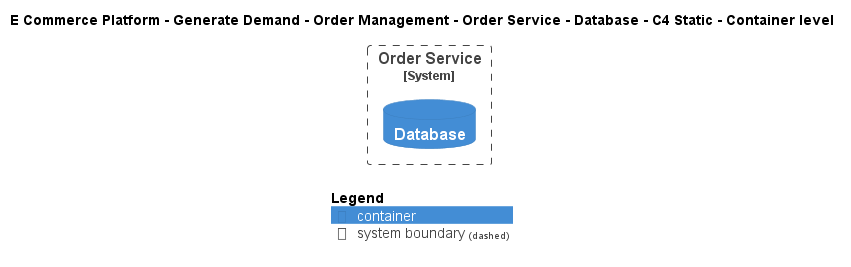

The diagram above was rendered by PlantUML. Its source (embedded in the PNG):
@startuml
!include ..\..\..\..\..\..\..\.c4s\C4_Container.puml

AddElementTag("c4interflow:lifecycle:new", $bgColor=green, $fontColor=#ffffff, $borderColor=green, $shadowing="False")
AddElementTag("c4interflow:lifecycle:changed", $bgColor=orange, $fontColor=#ffffff, $borderColor=orange, $shadowing="False")
AddElementTag("c4interflow:lifecycle:removed", $bgColor=red, $fontColor=#ffffff, $borderColor=red, $shadowing="False")

AddRelTag("c4interflow:lifecycle:new", $textColor=green, $lineColor=green)
AddRelTag("c4interflow:lifecycle:changed", $textColor=orange, $lineColor=orange)
AddRelTag("c4interflow:lifecycle:removed", $textColor=red, $lineColor=red)

SHOW_PERSON_PORTRAIT()
LAYOUT_TOP_DOWN()

skinparam linetype polyline

title E Commerce Platform - Generate Demand - Order Management - Order Service - Database - C4 Static - Container level


System_Boundary(ECommercePlatform.GenerateDemand.OrderManagement.SoftwareSystems.OrderService, "Order Service") {
    ContainerDb(ECommercePlatform.GenerateDemand.OrderManagement.SoftwareSystems.OrderService.Containers.Database, "Database", "", "")
}



SHOW_LEGEND()
@enduml